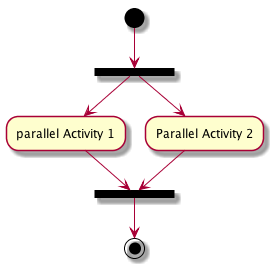

The diagram above was rendered by PlantUML. Its source (embedded in the PNG):
@startuml
(*) --> ===B1===
  --> "parallel Activity 1"
  --> ===B2===

  ===B1=== --> "Parallel Activity 2"
  --> ===B2===

  --> (*)
@enduml